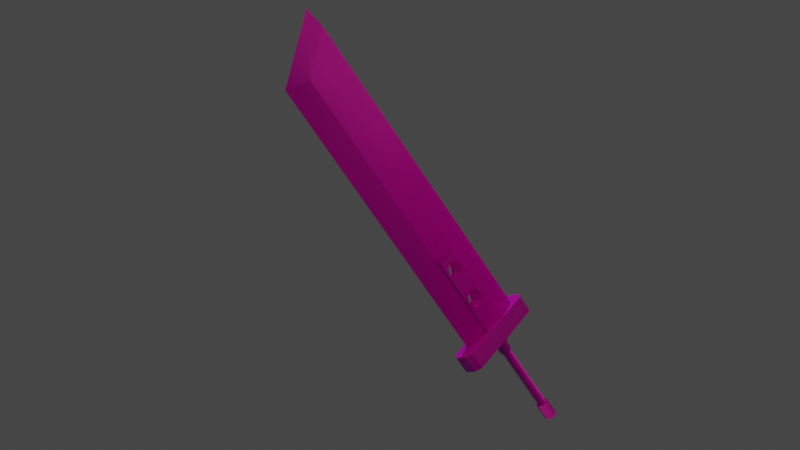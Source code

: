# Source: BusterSword.blend  (saved by Blender 3.2.14; exported with 4.5.12 LTS)
import bpy
from mathutils import Matrix  # noqa: F401  (used for matrix-valued properties, if any)

bpy.ops.wm.read_factory_settings(use_empty=True)
scene = bpy.context.scene
scene.name = 'Scene'

# ---- collections
col_sceneobjects = bpy.data.collections.new('SceneObjects'); scene.collection.children.link(col_sceneobjects)
col_bustersword = bpy.data.collections.new('BusterSword'); scene.collection.children.link(col_bustersword)
col_references = bpy.data.collections.new('References'); scene.collection.children.link(col_references)
col_references.hide_render = True

# ---- images (referenced by path relative to the original .blend; pixels are not part of the script)
import os
ASSET_DIR = os.environ.get("B2B_ASSET_DIR", "")  # directory of the original .blend (textures are referenced by path, not embedded)
HERE = os.path.dirname(os.path.abspath(__file__))  # packed textures are extracted next to this script under _unpacked/

def load_image(name, relpath, width, height, colorspace="sRGB"):
    """Load a texture the original file referenced (path relative to the .blend, or extracted next to this script)."""
    p = next((c for c in (os.path.join(HERE, relpath), os.path.join(ASSET_DIR, relpath)) if relpath and os.path.exists(c)), "")
    if p:
        img = bpy.data.images.load(p, check_existing=True)
        img.name = name
    else:  # same state as the original file: an image datablock whose file is absent (Cycles renders it pink)
        img = bpy.data.images.new(name, width, height)
        img.source = "FILE"
        img.filepath = "//" + (relpath or name)
    img.colorspace_settings.name = colorspace
    return img
img_bustersword_darkmetal_basecolor_png_001 = load_image('BusterSword_Darkmetal_BaseColor.png.001', 'BusterSword_Darkmetal_BaseColor.png', 1024, 1024, 'sRGB')
img_bustersword_darkmetal_occlusionroughnessmetallic_png_003 = load_image('BusterSword_Darkmetal_OcclusionRoughnessMetallic.png.003', 'BusterSword_Darkmetal_OcclusionRoughnessMetallic.png', 1024, 1024, 'Non-Color')
img_bustersword_darkmetal_occlusionroughnessmetallic_png_004 = load_image('BusterSword_Darkmetal_OcclusionRoughnessMetallic.png.004', 'BusterSword_Darkmetal_OcclusionRoughnessMetallic.png', 1024, 1024, 'Non-Color')
img_bustersword_darkmetal_normal_png_001 = load_image('BusterSword_Darkmetal_Normal.png.001', 'BusterSword_Darkmetal_Normal.png', 1024, 1024, 'Non-Color')
img_bustersword_darkmetal_occlusionroughnessmetallic_png_005 = load_image('BusterSword_Darkmetal_OcclusionRoughnessMetallic.png.005', 'BusterSword_Darkmetal_OcclusionRoughnessMetallic.png', 1024, 1024, 'Non-Color')
img_bustersword_edge_basecolor_png = load_image('BusterSword_Edge_BaseColor.png', 'BusterSword_Edge_BaseColor.png', 1024, 1024, 'sRGB')
img_bustersword_edge_occlusionroughnessmetallic_png = load_image('BusterSword_Edge_OcclusionRoughnessMetallic.png', 'BusterSword_Edge_OcclusionRoughnessMetallic.png', 1024, 1024, 'Non-Color')
img_bustersword_edge_occlusionroughnessmetallic_png_001 = load_image('BusterSword_Edge_OcclusionRoughnessMetallic.png.001', 'BusterSword_Edge_OcclusionRoughnessMetallic.png', 1024, 1024, 'Non-Color')
img_bustersword_edge_normal_png = load_image('BusterSword_Edge_Normal.png', 'BusterSword_Edge_Normal.png', 1024, 1024, 'Non-Color')
img_bustersword_edge_occlusionroughnessmetallic_png_002 = load_image('BusterSword_Edge_OcclusionRoughnessMetallic.png.002', 'BusterSword_Edge_OcclusionRoughnessMetallic.png', 1024, 1024, 'Non-Color')
img_bustersword_darkmetal_001_basecolor_png_001 = load_image('BusterSword_Darkmetal.001_BaseColor.png.001', 'BusterSword_Darkmetal.001_BaseColor.png', 1024, 1024, 'sRGB')
img_bustersword_darkmetal_001_occlusionroughnessmetallic_png_004 = load_image('BusterSword_Darkmetal.001_OcclusionRoughnessMetallic.png.004', 'BusterSword_Darkmetal.001_OcclusionRoughnessMetallic.png', 1024, 1024, 'Non-Color')
img_bustersword_darkmetal_001_occlusionroughnessmetallic_png_005 = load_image('BusterSword_Darkmetal.001_OcclusionRoughnessMetallic.png.005', 'BusterSword_Darkmetal.001_OcclusionRoughnessMetallic.png', 1024, 1024, 'Non-Color')
img_bustersword_darkmetal_001_normal_png_001 = load_image('BusterSword_Darkmetal.001_Normal.png.001', 'BusterSword_Darkmetal.001_Normal.png', 1024, 1024, 'Non-Color')
img_bustersword_darkmetal_001_occlusionroughnessmetallic_png_006 = load_image('BusterSword_Darkmetal.001_OcclusionRoughnessMetallic.png.006', 'BusterSword_Darkmetal.001_OcclusionRoughnessMetallic.png', 1024, 1024, 'Non-Color')
img_bustersword_goldenmetal_basecolor_png = load_image('BusterSword_GoldenMetal_BaseColor.png', 'BusterSword_GoldenMetal_BaseColor.png', 1024, 1024, 'sRGB')
img_bustersword_goldenmetal_basecolor_png_001 = load_image('BusterSword_GoldenMetal_BaseColor.png.001', 'BusterSword_GoldenMetal_BaseColor.png', 1024, 1024, 'Non-Color')
img_bustersword_goldenmetal_occlusionroughnessmetallic_png = load_image('BusterSword_GoldenMetal_OcclusionRoughnessMetallic.png', 'BusterSword_GoldenMetal_OcclusionRoughnessMetallic.png', 1024, 1024, 'Non-Color')
img_bustersword_goldenmetal_normal_png = load_image('BusterSword_GoldenMetal_Normal.png', 'BusterSword_GoldenMetal_Normal.png', 1024, 1024, 'Non-Color')
img_bustersword_goldenmetal_occlusionroughnessmetallic_png_001 = load_image('BusterSword_GoldenMetal_OcclusionRoughnessMetallic.png.001', 'BusterSword_GoldenMetal_OcclusionRoughnessMetallic.png', 1024, 1024, 'Non-Color')
img_bustersword_handle_basecolor_png = load_image('BusterSword_Handle_BaseColor.png', 'BusterSword_Handle_BaseColor.png', 1024, 1024, 'sRGB')
img_bustersword_handle_occlusionroughnessmetallic_png = load_image('BusterSword_Handle_OcclusionRoughnessMetallic.png', 'BusterSword_Handle_OcclusionRoughnessMetallic.png', 1024, 1024, 'Non-Color')
img_bustersword_handle_occlusionroughnessmetallic_png_001 = load_image('BusterSword_Handle_OcclusionRoughnessMetallic.png.001', 'BusterSword_Handle_OcclusionRoughnessMetallic.png', 1024, 1024, 'Non-Color')
img_bustersword_handle_normal_png = load_image('BusterSword_Handle_Normal.png', 'BusterSword_Handle_Normal.png', 1024, 1024, 'Non-Color')
img_bustersword_handle_occlusionroughnessmetallic_png_002 = load_image('BusterSword_Handle_OcclusionRoughnessMetallic.png.002', 'BusterSword_Handle_OcclusionRoughnessMetallic.png', 1024, 1024, 'Non-Color')

# ---- materials (node trees are filled in below, after node groups)
mat_material = bpy.data.materials.new('Material')
mat_material.alpha_threshold = 0.0
mat_material.use_transparent_shadow = False
mat_material.line_color = (0.0, 0.0, 0.0, 1.0)
mat_darkmetal = bpy.data.materials.new('Darkmetal')
mat_darkmetal.use_transparent_shadow = False
mat_edge = bpy.data.materials.new('Edge')
mat_edge.use_transparent_shadow = False
mat_darkmetal_001 = bpy.data.materials.new('Darkmetal.001')
mat_darkmetal_001.use_transparent_shadow = False
mat_goldenmetal = bpy.data.materials.new('GoldenMetal')
mat_goldenmetal.use_transparent_shadow = False
mat_handle = bpy.data.materials.new('Handle')
mat_handle.use_transparent_shadow = False

# ---- material node trees
mat_material.use_nodes = True; mat_material.node_tree.nodes.clear()
_N = mat_material.node_tree.nodes; _L = mat_material.node_tree.links
n0 = _N.new('ShaderNodeOutputMaterial'); n0.name = 'Material Output'; n0.location = (300, 300)
n1 = _N.new('ShaderNodeBsdfPrincipled'); n1.name = 'Principled BSDF'; n1.location = (10, 300)
n1.distribution = 'GGX'
n1.subsurface_method = 'RANDOM_WALK_SKIN'
n1.inputs[2].default_value = 0.4
n1.inputs[3].default_value = 1.45
n1.inputs[27].default_value = (0.0, 0.0, 0.0, 1.0)
n1.inputs[28].default_value = 1.0
_L.new(n1.outputs[0], n0.inputs[0])
n0.is_active_output = True
mat_darkmetal.use_nodes = True; mat_darkmetal.node_tree.nodes.clear()
_N = mat_darkmetal.node_tree.nodes; _L = mat_darkmetal.node_tree.links
n0 = _N.new('ShaderNodeOutputMaterial'); n0.name = 'Material Output'; n0.location = (300, 300)
n1 = _N.new('ShaderNodeBsdfPrincipled'); n1.name = 'Principled BSDF'; n1.location = (10, 300)
n1.distribution = 'GGX'
n1.subsurface_method = 'RANDOM_WALK_SKIN'
n1.inputs[3].default_value = 1.45
n1.inputs[27].default_value = (0.0, 0.0, 0.0, 1.0)
n1.inputs[28].default_value = 1.0
n2 = _N.new('ShaderNodeTexImage'); n2.name = 'Image Texture'; n2.location = (86, -310)
n2.label = 'Base Color'
n2.image = img_bustersword_darkmetal_basecolor_png_001
n3 = _N.new('ShaderNodeTexImage'); n3.name = 'Image Texture.001'; n3.location = (86, -590)
n3.label = 'Metallic'
n3.image = img_bustersword_darkmetal_occlusionroughnessmetallic_png_003
n4 = _N.new('ShaderNodeTexImage'); n4.name = 'Image Texture.002'; n4.location = (86, -870)
n4.label = 'Roughness'
n4.image = img_bustersword_darkmetal_occlusionroughnessmetallic_png_004
n5 = _N.new('ShaderNodeTexImage'); n5.name = 'Image Texture.003'; n5.location = (86, -1150)
n5.label = 'Normal'
n5.image = img_bustersword_darkmetal_normal_png_001
n6 = _N.new('ShaderNodeNormalMap'); n6.name = 'Normal Map'; n6.location = (-240, -620)
n7 = _N.new('ShaderNodeTexImage'); n7.name = 'Image Texture.004'; n7.location = (86, -30)
n7.label = 'Ambient Occlusion'
n7.image = img_bustersword_darkmetal_occlusionroughnessmetallic_png_005
n8 = _N.new('ShaderNodeMapping'); n8.name = 'Mapping'; n8.location = (230, -30)
n9 = _N.new('NodeReroute'); n9.name = 'Reroute'; n9.location = (36, -700)
n9.width = 16
n9.socket_idname = 'NodeSocketVector'
n10 = _N.new('ShaderNodeTexCoord'); n10.name = 'Texture Coordinate'; n10.location = (30, -30)
n11 = _N.new('NodeFrame'); n11.name = 'Frame'; n11.location = (-1270, 330)
n11.label = 'Mapping'
n11.width = 400
n12 = _N.new('NodeFrame'); n12.name = 'Frame.001'; n12.location = (-626, 530)
n12.label = 'Textures'
n12.width = 356
n2.parent = n12
n3.parent = n12
n4.parent = n12
n5.parent = n12
n7.parent = n12
n8.parent = n11
n9.parent = n12
n10.parent = n11
_L.new(n1.outputs[0], n0.inputs[0])
_L.new(n2.outputs[0], n1.inputs[0])
_L.new(n3.outputs[0], n1.inputs[1])
_L.new(n4.outputs[0], n1.inputs[2])
_L.new(n5.outputs[0], n6.inputs[1])
_L.new(n6.outputs[0], n1.inputs[5])
_L.new(n9.outputs[0], n7.inputs[0])
_L.new(n9.outputs[0], n2.inputs[0])
_L.new(n9.outputs[0], n3.inputs[0])
_L.new(n9.outputs[0], n4.inputs[0])
_L.new(n9.outputs[0], n5.inputs[0])
_L.new(n8.outputs[0], n9.inputs[0])
_L.new(n10.outputs[2], n8.inputs[0])
n0.is_active_output = True
mat_edge.use_nodes = True; mat_edge.node_tree.nodes.clear()
_N = mat_edge.node_tree.nodes; _L = mat_edge.node_tree.links
n0 = _N.new('ShaderNodeOutputMaterial'); n0.name = 'Material Output'; n0.location = (300, 300)
n1 = _N.new('ShaderNodeBsdfPrincipled'); n1.name = 'Principled BSDF'; n1.location = (10, 300)
n1.distribution = 'GGX'
n1.subsurface_method = 'RANDOM_WALK_SKIN'
n1.inputs[3].default_value = 1.45
n1.inputs[27].default_value = (0.0, 0.0, 0.0, 1.0)
n1.inputs[28].default_value = 1.0
n2 = _N.new('ShaderNodeTexImage'); n2.name = 'Image Texture'; n2.location = (86, -310)
n2.label = 'Base Color'
n2.image = img_bustersword_edge_basecolor_png
n3 = _N.new('ShaderNodeTexImage'); n3.name = 'Image Texture.001'; n3.location = (86, -590)
n3.label = 'Metallic'
n3.image = img_bustersword_edge_occlusionroughnessmetallic_png
n4 = _N.new('ShaderNodeTexImage'); n4.name = 'Image Texture.002'; n4.location = (86, -870)
n4.label = 'Roughness'
n4.image = img_bustersword_edge_occlusionroughnessmetallic_png_001
n5 = _N.new('ShaderNodeTexImage'); n5.name = 'Image Texture.003'; n5.location = (86, -1150)
n5.label = 'Normal'
n5.image = img_bustersword_edge_normal_png
n6 = _N.new('ShaderNodeNormalMap'); n6.name = 'Normal Map'; n6.location = (-240, -620)
n7 = _N.new('ShaderNodeTexImage'); n7.name = 'Image Texture.004'; n7.location = (86, -30)
n7.label = 'Ambient Occlusion'
n7.image = img_bustersword_edge_occlusionroughnessmetallic_png_002
n8 = _N.new('ShaderNodeMapping'); n8.name = 'Mapping'; n8.location = (230, -30)
n9 = _N.new('NodeReroute'); n9.name = 'Reroute'; n9.location = (36, -700)
n9.width = 16
n9.socket_idname = 'NodeSocketVector'
n10 = _N.new('ShaderNodeTexCoord'); n10.name = 'Texture Coordinate'; n10.location = (30, -30)
n11 = _N.new('NodeFrame'); n11.name = 'Frame'; n11.location = (-1270, 330)
n11.label = 'Mapping'
n11.width = 400
n12 = _N.new('NodeFrame'); n12.name = 'Frame.001'; n12.location = (-626, 530)
n12.label = 'Textures'
n12.width = 356
n2.parent = n12
n3.parent = n12
n4.parent = n12
n5.parent = n12
n7.parent = n12
n8.parent = n11
n9.parent = n12
n10.parent = n11
_L.new(n1.outputs[0], n0.inputs[0])
_L.new(n2.outputs[0], n1.inputs[0])
_L.new(n3.outputs[0], n1.inputs[1])
_L.new(n4.outputs[0], n1.inputs[2])
_L.new(n5.outputs[0], n6.inputs[1])
_L.new(n6.outputs[0], n1.inputs[5])
_L.new(n9.outputs[0], n7.inputs[0])
_L.new(n9.outputs[0], n2.inputs[0])
_L.new(n9.outputs[0], n3.inputs[0])
_L.new(n9.outputs[0], n4.inputs[0])
_L.new(n9.outputs[0], n5.inputs[0])
_L.new(n8.outputs[0], n9.inputs[0])
_L.new(n10.outputs[2], n8.inputs[0])
n0.is_active_output = True
mat_darkmetal_001.use_nodes = True; mat_darkmetal_001.node_tree.nodes.clear()
_N = mat_darkmetal_001.node_tree.nodes; _L = mat_darkmetal_001.node_tree.links
n0 = _N.new('ShaderNodeOutputMaterial'); n0.name = 'Material Output'; n0.location = (300, 300)
n1 = _N.new('ShaderNodeBsdfPrincipled'); n1.name = 'Principled BSDF'; n1.location = (10, 300)
n1.distribution = 'GGX'
n1.subsurface_method = 'RANDOM_WALK_SKIN'
n1.inputs[3].default_value = 1.45
n1.inputs[27].default_value = (0.0, 0.0, 0.0, 1.0)
n1.inputs[28].default_value = 1.0
n2 = _N.new('ShaderNodeTexImage'); n2.name = 'Image Texture'; n2.location = (86, -310)
n2.label = 'Base Color'
n2.image = img_bustersword_darkmetal_001_basecolor_png_001
n3 = _N.new('ShaderNodeTexImage'); n3.name = 'Image Texture.001'; n3.location = (86, -590)
n3.label = 'Metallic'
n3.image = img_bustersword_darkmetal_001_occlusionroughnessmetallic_png_004
n4 = _N.new('ShaderNodeTexImage'); n4.name = 'Image Texture.002'; n4.location = (86, -870)
n4.label = 'Roughness'
n4.image = img_bustersword_darkmetal_001_occlusionroughnessmetallic_png_005
n5 = _N.new('ShaderNodeTexImage'); n5.name = 'Image Texture.003'; n5.location = (86, -1150)
n5.label = 'Normal'
n5.image = img_bustersword_darkmetal_001_normal_png_001
n6 = _N.new('ShaderNodeNormalMap'); n6.name = 'Normal Map'; n6.location = (-240, -620)
n7 = _N.new('ShaderNodeTexImage'); n7.name = 'Image Texture.004'; n7.location = (86, -30)
n7.label = 'Ambient Occlusion'
n7.image = img_bustersword_darkmetal_001_occlusionroughnessmetallic_png_006
n8 = _N.new('ShaderNodeMapping'); n8.name = 'Mapping'; n8.location = (230, -30)
n9 = _N.new('NodeReroute'); n9.name = 'Reroute'; n9.location = (36, -700)
n9.width = 16
n9.socket_idname = 'NodeSocketVector'
n10 = _N.new('ShaderNodeTexCoord'); n10.name = 'Texture Coordinate'; n10.location = (30, -30)
n11 = _N.new('NodeFrame'); n11.name = 'Frame'; n11.location = (-1270, 330)
n11.label = 'Mapping'
n11.width = 400
n12 = _N.new('NodeFrame'); n12.name = 'Frame.001'; n12.location = (-626, 530)
n12.label = 'Textures'
n12.width = 356
n2.parent = n12
n3.parent = n12
n4.parent = n12
n5.parent = n12
n7.parent = n12
n8.parent = n11
n9.parent = n12
n10.parent = n11
_L.new(n1.outputs[0], n0.inputs[0])
_L.new(n2.outputs[0], n1.inputs[0])
_L.new(n3.outputs[0], n1.inputs[1])
_L.new(n4.outputs[0], n1.inputs[2])
_L.new(n5.outputs[0], n6.inputs[1])
_L.new(n6.outputs[0], n1.inputs[5])
_L.new(n9.outputs[0], n7.inputs[0])
_L.new(n9.outputs[0], n2.inputs[0])
_L.new(n9.outputs[0], n3.inputs[0])
_L.new(n9.outputs[0], n4.inputs[0])
_L.new(n9.outputs[0], n5.inputs[0])
_L.new(n8.outputs[0], n9.inputs[0])
_L.new(n10.outputs[2], n8.inputs[0])
n0.is_active_output = True
mat_goldenmetal.use_nodes = True; mat_goldenmetal.node_tree.nodes.clear()
_N = mat_goldenmetal.node_tree.nodes; _L = mat_goldenmetal.node_tree.links
n0 = _N.new('ShaderNodeOutputMaterial'); n0.name = 'Material Output'; n0.location = (300, 300)
n1 = _N.new('ShaderNodeBsdfPrincipled'); n1.name = 'Principled BSDF'; n1.location = (10, 300)
n1.distribution = 'GGX'
n1.subsurface_method = 'RANDOM_WALK_SKIN'
n1.inputs[3].default_value = 1.45
n1.inputs[27].default_value = (0.0, 0.0, 0.0, 1.0)
n1.inputs[28].default_value = 1.0
n2 = _N.new('ShaderNodeTexImage'); n2.name = 'Image Texture'; n2.location = (86, -310)
n2.label = 'Base Color'
n2.image = img_bustersword_goldenmetal_basecolor_png
n3 = _N.new('ShaderNodeTexImage'); n3.name = 'Image Texture.001'; n3.location = (86, -590)
n3.label = 'Metallic'
n3.image = img_bustersword_goldenmetal_basecolor_png_001
n4 = _N.new('ShaderNodeTexImage'); n4.name = 'Image Texture.002'; n4.location = (86, -870)
n4.label = 'Roughness'
n4.image = img_bustersword_goldenmetal_occlusionroughnessmetallic_png
n5 = _N.new('ShaderNodeTexImage'); n5.name = 'Image Texture.003'; n5.location = (86, -1150)
n5.label = 'Normal'
n5.image = img_bustersword_goldenmetal_normal_png
n6 = _N.new('ShaderNodeNormalMap'); n6.name = 'Normal Map'; n6.location = (-240, -620)
n7 = _N.new('ShaderNodeTexImage'); n7.name = 'Image Texture.004'; n7.location = (86, -30)
n7.label = 'Ambient Occlusion'
n7.image = img_bustersword_goldenmetal_occlusionroughnessmetallic_png_001
n8 = _N.new('ShaderNodeMapping'); n8.name = 'Mapping'; n8.location = (230, -30)
n9 = _N.new('NodeReroute'); n9.name = 'Reroute'; n9.location = (36, -700)
n9.width = 16
n9.socket_idname = 'NodeSocketVector'
n10 = _N.new('ShaderNodeTexCoord'); n10.name = 'Texture Coordinate'; n10.location = (30, -30)
n11 = _N.new('NodeFrame'); n11.name = 'Frame'; n11.location = (-1270, 330)
n11.label = 'Mapping'
n11.width = 400
n12 = _N.new('NodeFrame'); n12.name = 'Frame.001'; n12.location = (-626, 530)
n12.label = 'Textures'
n12.width = 356
n2.parent = n12
n3.parent = n12
n4.parent = n12
n5.parent = n12
n7.parent = n12
n8.parent = n11
n9.parent = n12
n10.parent = n11
_L.new(n1.outputs[0], n0.inputs[0])
_L.new(n2.outputs[0], n1.inputs[0])
_L.new(n3.outputs[0], n1.inputs[1])
_L.new(n4.outputs[0], n1.inputs[2])
_L.new(n5.outputs[0], n6.inputs[1])
_L.new(n6.outputs[0], n1.inputs[5])
_L.new(n9.outputs[0], n7.inputs[0])
_L.new(n9.outputs[0], n2.inputs[0])
_L.new(n9.outputs[0], n3.inputs[0])
_L.new(n9.outputs[0], n4.inputs[0])
_L.new(n9.outputs[0], n5.inputs[0])
_L.new(n8.outputs[0], n9.inputs[0])
_L.new(n10.outputs[2], n8.inputs[0])
n0.is_active_output = True
mat_handle.use_nodes = True; mat_handle.node_tree.nodes.clear()
_N = mat_handle.node_tree.nodes; _L = mat_handle.node_tree.links
n0 = _N.new('ShaderNodeOutputMaterial'); n0.name = 'Material Output'; n0.location = (300, 300)
n1 = _N.new('ShaderNodeBsdfPrincipled'); n1.name = 'Principled BSDF'; n1.location = (10, 300)
n1.distribution = 'GGX'
n1.subsurface_method = 'RANDOM_WALK_SKIN'
n1.inputs[3].default_value = 1.45
n1.inputs[24].default_value = 0.03119
n1.inputs[27].default_value = (0.0, 0.0, 0.0, 1.0)
n1.inputs[28].default_value = 1.0
n2 = _N.new('ShaderNodeTexImage'); n2.name = 'Image Texture'; n2.location = (86, -310)
n2.label = 'Base Color'
n2.image = img_bustersword_handle_basecolor_png
n3 = _N.new('ShaderNodeTexImage'); n3.name = 'Image Texture.001'; n3.location = (86, -590)
n3.label = 'Metallic'
n3.image = img_bustersword_handle_occlusionroughnessmetallic_png
n4 = _N.new('ShaderNodeTexImage'); n4.name = 'Image Texture.002'; n4.location = (86, -870)
n4.label = 'Roughness'
n4.image = img_bustersword_handle_occlusionroughnessmetallic_png_001
n5 = _N.new('ShaderNodeTexImage'); n5.name = 'Image Texture.003'; n5.location = (86, -1150)
n5.label = 'Normal'
n5.image = img_bustersword_handle_normal_png
n6 = _N.new('ShaderNodeNormalMap'); n6.name = 'Normal Map'; n6.location = (-240, -620)
n7 = _N.new('ShaderNodeTexImage'); n7.name = 'Image Texture.004'; n7.location = (86, -30)
n7.label = 'Ambient Occlusion'
n7.image = img_bustersword_handle_occlusionroughnessmetallic_png_002
n8 = _N.new('ShaderNodeMapping'); n8.name = 'Mapping'; n8.location = (230, -30)
n9 = _N.new('NodeReroute'); n9.name = 'Reroute'; n9.location = (36, -700)
n9.width = 16
n9.socket_idname = 'NodeSocketVector'
n10 = _N.new('ShaderNodeTexCoord'); n10.name = 'Texture Coordinate'; n10.location = (30, -30)
n11 = _N.new('NodeFrame'); n11.name = 'Frame'; n11.location = (-1270, 330)
n11.label = 'Mapping'
n11.width = 400
n12 = _N.new('NodeFrame'); n12.name = 'Frame.001'; n12.location = (-626, 530)
n12.label = 'Textures'
n12.width = 356
n2.parent = n12
n3.parent = n12
n4.parent = n12
n5.parent = n12
n7.parent = n12
n8.parent = n11
n9.parent = n12
n10.parent = n11
_L.new(n1.outputs[0], n0.inputs[0])
_L.new(n2.outputs[0], n1.inputs[0])
_L.new(n3.outputs[0], n1.inputs[1])
_L.new(n4.outputs[0], n1.inputs[2])
_L.new(n5.outputs[0], n6.inputs[1])
_L.new(n6.outputs[0], n1.inputs[5])
_L.new(n9.outputs[0], n7.inputs[0])
_L.new(n9.outputs[0], n2.inputs[0])
_L.new(n9.outputs[0], n3.inputs[0])
_L.new(n9.outputs[0], n4.inputs[0])
_L.new(n9.outputs[0], n5.inputs[0])
_L.new(n8.outputs[0], n9.inputs[0])
_L.new(n10.outputs[2], n8.inputs[0])
n0.is_active_output = True

# ---- world
world_world = bpy.data.worlds.new('World'); scene.world = world_world
world_world.use_nodes = True; world_world.node_tree.nodes.clear()
_N = world_world.node_tree.nodes; _L = world_world.node_tree.links
n0 = _N.new('ShaderNodeOutputWorld'); n0.name = 'World Output'; n0.location = (300, 300)
n1 = _N.new('ShaderNodeBackground'); n1.name = 'Background'; n1.location = (10, 300)
n1.inputs[0].default_value = (0.05088, 0.05088, 0.05088, 1.0)
_L.new(n1.outputs[0], n0.inputs[0])
n0.is_active_output = True
world_world.color = (0.05088, 0.05088, 0.05088)
world_world.use_sun_shadow = False
world_world.sun_shadow_jitter_overblur = 0.0

# ---- cameras
cam_camera = bpy.data.cameras.new('Camera')
cam_camera.clip_end = 100.0
cam_camera.lens = 44.0
cam_camera.ortho_scale = 7.314

# ---- lights
light_light = bpy.data.lights.new('Light', 'POINT')
light_light.transmission_factor = 0.0
light_light.energy = 1000.0
light_light.shadow_soft_size = 0.1
light_light.shadow_maximum_resolution = 0.006
light_light.use_absolute_resolution = True
light_point = bpy.data.lights.new('Point', 'POINT')
light_point.color = (1.0, 0.6298, 0.4096)
light_point.transmission_factor = 0.0
light_point.energy = 813.2
light_point.shadow_soft_size = 6.907
light_point.shadow_maximum_resolution = 0.006
light_point.use_absolute_resolution = True

# ---- meshes
me_cube = bpy.data.meshes.new('Cube')
me_cube.from_pydata([(0.6082, 0.09569, 4.224), (0.6082, 0.09569, -1.55), (0.6082, -0.09569, 4.224), (0.6082, -0.09569, -1.55), (-0.1937, 0.09569, 3.677), (-0.1937, 0.09569, -1.55), (-0.1937, -0.09569, 3.677), (-0.1937, -0.09569, -1.55), (-0.6146, 0.0, -1.55), (0.6082, 0.0, 4.594), (-0.6182, 0.0, 3.78), (0.6082, 0.0, -1.55), (0.1609, -0.09569, -0.1088), (0.1609, 0.09569, -0.1088), (-0.1937, -0.09569, -0.1075), (-0.1937, 0.09569, -0.1075), (0.1609, -0.09569, -1.1), (0.1609, 0.09569, -1.1), (-0.1937, -0.09569, -1.101), (-0.1937, 0.09569, -1.101), (0.6082, 0.0, 4.374)], [], [(9, 10, 6, 2), (3, 16, 18, 7), (8, 10, 4, 15), (20, 9, 2), (0, 9, 20), (8, 14, 6, 10), (0, 4, 10, 9), (19, 17, 1, 5), (17, 13, 1), (16, 3, 12), (12, 3, 2), (18, 14, 8), (7, 18, 8), (14, 12, 2, 6), (1, 13, 0), (13, 15, 4, 0), (8, 15, 19), (5, 8, 19), (11, 20, 2, 3), (1, 0, 20, 11)])
me_cube.polygons.foreach_set('material_index', [2, 1, 2, 2, 2, 2, 2, 1, 1, 1, 1, 2, 2, 1, 1, 1, 2, 2, 1, 1])
_uv = me_cube.uv_layers.new(name='UVMap')
_uv.uv.foreach_set('vector', [0.003545, 0.2444, 0.107, 0.03188, 0.1315, 0.1015, 0.06735, 0.2285, 0.9965, 0.2274, 0.8963, 0.1358, 0.8749, 0.08792, 0.9955, 0.07545, 0.9929, 0.485, 0.1069, 0.4563, 0.1313, 0.3867, 0.7905, 0.4069, 0.06344, 0.2444, 0.003545, 0.2444, 0.06735, 0.2285, 0.06727, 0.2602, 0.003545, 0.2444, 0.06344, 0.2444, 0.9932, 0.003545, 0.7908, 0.08163, 0.1315, 0.1015, 0.107, 0.03188, 0.06727, 0.2602, 0.1313, 0.3867, 0.1069, 0.4563, 0.003545, 0.2444, 0.8951, 0.3929, 0.8765, 0.344, 0.9965, 0.2614, 0.9952, 0.4131, 0.8765, 0.344, 0.74, 0.3501, 0.9965, 0.2614, 0.8765, 0.1446, 0.9965, 0.2274, 0.7397, 0.1384, 0.7397, 0.1384, 0.9965, 0.2274, 0.06735, 0.2285, 0.8931, 0.07854, 0.7908, 0.08163, 0.9932, 0.003545, 0.9955, 0.07545, 0.8931, 0.07854, 0.9932, 0.003545, 0.7385, 0.1018, 0.7397, 0.1384, 0.06735, 0.2285, 0.1315, 0.1015, 0.9965, 0.2614, 0.74, 0.3501, 0.06727, 0.2602, 0.74, 0.3501, 0.7386, 0.3866, 0.1313, 0.3867, 0.06727, 0.2602, 0.9929, 0.485, 0.7905, 0.4069, 0.8929, 0.41, 0.9952, 0.4131, 0.9929, 0.485, 0.8929, 0.41, 0.9965, 0.2444, 0.06344, 0.2444, 0.06735, 0.2285, 0.9965, 0.2274, 0.9965, 0.2614, 0.06727, 0.2602, 0.06344, 0.2444, 0.9965, 0.2444])
me_cube.materials.append(mat_material)
me_cube.materials.append(mat_darkmetal)
me_cube.materials.append(mat_edge)
me_cube.use_mirror_vertex_groups = False
me_cube.update()
me_cube_001 = bpy.data.meshes.new('Cube.001')
me_cube_001.from_pydata([(-0.74, -0.222, -1.839), (-0.84, -0.122, -1.839), (-0.84, -0.122, -1.521), (-0.74, -0.222, -1.521), (-0.84, 0.122, -1.839), (-0.74, 0.222, -1.839), (-0.74, 0.222, -1.521), (-0.84, 0.122, -1.521), (0.84, -0.122, -1.839), (0.74, -0.222, -1.839), (0.74, -0.222, -1.521), (0.84, -0.122, -1.521), (0.74, 0.222, -1.839), (0.84, 0.122, -1.839), (0.84, 0.122, -1.521), (0.74, 0.222, -1.521), (-0.1936, 0.222, -1.839), (0.1936, 0.222, -1.839), (0.1936, -0.222, -1.839), (-0.1936, -0.222, -1.839), (0.1936, -0.222, -1.521), (-0.1936, -0.222, -1.521), (0.1936, 0.222, -1.521), (-0.1936, 0.222, -1.521), (0.1936, -0.144, -1.521), (-0.1936, -0.144, -1.521), (0.1936, 0.144, -1.521), (-0.1936, 0.144, -1.521), (0.1936, -0.144, -0.04799), (-0.1936, -0.144, -0.04799), (0.1936, 0.144, -0.04799), (-0.1936, 0.144, -0.04799), (0.1936, 0.09599, -1.521), (0.1936, -0.09599, -1.521), (0.1936, -0.09599, -0.04799), (0.1936, 0.09599, -0.04799), (-0.1936, -0.09599, -0.04799), (-0.1936, 0.09599, -0.04799), (-0.1936, -0.09599, -1.521), (-0.1936, 0.09599, -1.521), (0.0001986, 0.144, -0.155), (0.0001986, -0.144, -0.155), (0.1063, 0.144, -0.1989), (0.1063, -0.144, -0.1989), (-0.1059, 0.144, -0.1989), (-0.1059, -0.144, -0.1989), (0.1502, 0.144, -0.305), (0.1502, -0.144, -0.305), (-0.1498, 0.144, -0.305), (-0.1498, -0.144, -0.305), (0.0001986, 0.144, -0.455), (0.0001986, -0.144, -0.455), (-0.1059, 0.144, -0.4111), (-0.1059, -0.144, -0.4111), (0.1063, 0.144, -0.4111), (0.1063, -0.144, -0.4111), (-0.1059, 0.144, -0.8139), (-0.1059, -0.144, -0.8139), (0.0001986, 0.144, -0.77), (0.0001986, -0.144, -0.77), (0.1063, 0.144, -0.8139), (0.1063, -0.144, -0.8139), (0.1502, 0.144, -0.92), (0.1502, -0.144, -0.92), (-0.1498, 0.144, -0.92), (-0.1498, -0.144, -0.92), (0.1063, 0.144, -1.026), (0.1063, -0.144, -1.026), (-0.1059, 0.144, -1.026), (-0.1059, -0.144, -1.026), (0.0001986, 0.144, -1.07), (0.0001986, -0.144, -1.07)], [], [(19, 21, 3, 0), (13, 14, 11, 8), (3, 6, 7, 2), (1, 2, 7, 4), (17, 22, 15, 12), (0, 3, 2, 1), (6, 5, 4, 7), (14, 13, 12, 15), (10, 9, 8, 11), (12, 13, 8, 9), (4, 5, 0, 1), (14, 15, 10, 11), (17, 12, 9, 18), (5, 16, 19, 0), (16, 17, 18, 19), (10, 15, 22, 26, 32, 33, 24, 20), (34, 36, 29, 28), (5, 6, 23, 16), (16, 23, 22, 17), (9, 10, 20, 18), (18, 20, 21, 19), (33, 34, 28, 24), (36, 38, 25, 29), (26, 62, 60, 58, 56, 64, 27, 31, 48, 52, 50, 54, 46, 30), (25, 65, 57, 59, 61, 63, 24, 28, 47, 55, 51, 53, 49, 29), (22, 23, 27, 26), (21, 20, 24, 25), (31, 27, 39, 37), (26, 30, 35, 32), (30, 31, 37, 35), (3, 21, 25, 38, 39, 27, 23, 6), (30, 46, 42, 40, 44, 48, 31), (27, 64, 68, 70, 66, 62, 26), (29, 49, 45, 41, 43, 47, 28), (24, 63, 67, 71, 69, 65, 25), (41, 45, 44, 40), (48, 44, 45, 49), (49, 53, 52, 48), (50, 52, 53, 51), (51, 55, 54, 50), (46, 54, 55, 47), (42, 46, 47, 43), (40, 42, 43, 41), (66, 70, 71, 67), (69, 71, 70, 68), (64, 65, 69, 68), (57, 65, 64, 56), (56, 58, 59, 57), (61, 59, 58, 60), (60, 62, 63, 61), (62, 66, 67, 63)])
me_cube_001.polygons.foreach_set('material_index', [1, 1, 1, 1, 1, 1, 1, 1, 1, 1, 1, 1, 1, 1, 1, 1, 0, 1, 1, 1, 1, 0, 0, 0, 0, 1, 1, 0, 0, 0, 1, 0, 0, 0, 0, 0, 0, 0, 0, 0, 0, 0, 0, 0, 0, 0, 0, 0, 0, 0, 0])
_uv = me_cube_001.uv_layers.new(name='UVMap')
_uv.uv.foreach_set('vector', [0.745, 0.1139, 0.745, 0.1902, 0.6142, 0.1902, 0.6142, 0.1139, 0.09986, 0.1139, 0.09986, 0.1902, 0.04145, 0.1902, 0.04145, 0.1139, 0.6142, 0.1902, 0.6142, 0.2965, 0.5902, 0.2725, 0.5902, 0.2141, 0.5803, 0.1139, 0.5803, 0.1902, 0.5219, 0.1902, 0.5219, 0.1139, 0.2645, 0.1139, 0.2645, 0.1902, 0.1337, 0.1902, 0.1337, 0.1139, 0.6142, 0.1139, 0.6142, 0.1902, 0.5803, 0.1902, 0.5803, 0.1139, 0.488, 0.1902, 0.488, 0.1139, 0.5219, 0.1139, 0.5219, 0.1902, 0.09986, 0.1902, 0.09986, 0.1139, 0.1337, 0.1139, 0.1337, 0.1902, 0.007589, 0.1902, 0.007589, 0.1139, 0.04145, 0.1139, 0.04145, 0.1902, 0.9685, 0.007589, 0.9924, 0.03153, 0.9924, 0.08994, 0.9685, 0.1139, 0.5902, 0.03153, 0.6142, 0.007589, 0.6142, 0.1139, 0.5902, 0.08994, 0.9924, 0.2725, 0.9685, 0.2965, 0.9685, 0.1902, 0.9924, 0.2141, 0.8377, 0.007589, 0.9685, 0.007589, 0.9685, 0.1139, 0.8377, 0.1139, 0.6142, 0.007589, 0.745, 0.007589, 0.745, 0.1139, 0.6142, 0.1139, 0.745, 0.007589, 0.8377, 0.007589, 0.8377, 0.1139, 0.745, 0.1139, 0.9685, 0.1902, 0.9685, 0.2965, 0.8377, 0.2965, 0.8377, 0.2778, 0.8377, 0.2663, 0.8377, 0.2204, 0.8377, 0.2089, 0.8377, 0.1902, 0.007589, 0.5467, 0.007589, 0.454, 0.01908, 0.454, 0.01908, 0.5467, 0.488, 0.1139, 0.488, 0.1902, 0.3572, 0.1902, 0.3572, 0.1139, 0.3572, 0.1139, 0.3572, 0.1902, 0.2645, 0.1902, 0.2645, 0.1139, 0.9685, 0.1139, 0.9685, 0.1902, 0.8377, 0.1902, 0.8377, 0.1139, 0.8377, 0.1139, 0.8377, 0.1902, 0.745, 0.1902, 0.745, 0.1139, 0.3716, 0.5582, 0.01908, 0.5582, 0.01908, 0.5467, 0.3716, 0.5467, 0.01908, 0.4425, 0.3716, 0.4425, 0.3716, 0.454, 0.01908, 0.454, 0.3716, 0.3231, 0.2278, 0.3335, 0.2024, 0.3441, 0.1919, 0.3694, 0.2024, 0.3948, 0.2278, 0.4054, 0.3716, 0.4158, 0.01908, 0.4158, 0.08061, 0.4054, 0.106, 0.3948, 0.1165, 0.3694, 0.106, 0.3441, 0.08061, 0.3335, 0.01908, 0.3231, 0.3716, 0.454, 0.2278, 0.4645, 0.2024, 0.475, 0.1919, 0.5004, 0.2024, 0.5258, 0.2278, 0.5363, 0.3716, 0.5467, 0.01908, 0.5467, 0.08061, 0.5363, 0.106, 0.5258, 0.1165, 0.5004, 0.106, 0.475, 0.08061, 0.4645, 0.01908, 0.454, 0.8377, 0.2965, 0.745, 0.2965, 0.745, 0.2778, 0.8377, 0.2778, 0.745, 0.1902, 0.8377, 0.1902, 0.8377, 0.2089, 0.745, 0.2089, 0.01908, 0.4158, 0.3716, 0.4158, 0.3716, 0.4273, 0.01908, 0.4273, 0.3716, 0.3231, 0.01908, 0.3231, 0.01908, 0.3117, 0.3716, 0.3117, 0.01908, 0.3231, 0.01908, 0.4158, 0.007589, 0.4158, 0.007589, 0.3231, 0.6142, 0.1902, 0.745, 0.1902, 0.745, 0.2089, 0.745, 0.2204, 0.745, 0.2663, 0.745, 0.2778, 0.745, 0.2965, 0.6142, 0.2965, 0.01908, 0.3231, 0.08061, 0.3335, 0.05522, 0.3441, 0.0447, 0.3694, 0.05522, 0.3948, 0.08061, 0.4054, 0.01908, 0.4158, 0.3716, 0.4158, 0.2278, 0.4054, 0.2532, 0.3948, 0.2638, 0.3694, 0.2532, 0.3441, 0.2278, 0.3335, 0.3716, 0.3231, 0.01908, 0.454, 0.08061, 0.4645, 0.05521, 0.475, 0.0447, 0.5004, 0.05521, 0.5258, 0.08061, 0.5363, 0.01908, 0.5467, 0.3716, 0.5467, 0.2278, 0.5363, 0.2532, 0.5258, 0.2637, 0.5004, 0.2532, 0.475, 0.2278, 0.4645, 0.3716, 0.454, 0.6975, 0.5041, 0.6975, 0.5316, 0.6286, 0.5316, 0.6286, 0.5041, 0.6286, 0.5591, 0.6286, 0.5316, 0.6975, 0.5316, 0.6975, 0.5591, 0.6975, 0.5591, 0.6975, 0.5866, 0.6286, 0.5866, 0.6286, 0.5591, 0.6286, 0.6141, 0.6286, 0.5866, 0.6975, 0.5866, 0.6975, 0.6141, 0.6975, 0.6141, 0.6975, 0.6415, 0.6286, 0.6415, 0.6286, 0.6141, 0.6286, 0.669, 0.6286, 0.6415, 0.6975, 0.6415, 0.6975, 0.669, 0.6286, 0.6965, 0.6286, 0.669, 0.6975, 0.669, 0.6975, 0.6965, 0.6286, 0.724, 0.6286, 0.6965, 0.6975, 0.6965, 0.6975, 0.724, 0.7127, 0.6415, 0.7127, 0.6141, 0.7816, 0.6141, 0.7816, 0.6415, 0.7816, 0.5866, 0.7816, 0.6141, 0.7127, 0.6141, 0.7127, 0.5866, 0.7127, 0.5591, 0.7816, 0.5591, 0.7816, 0.5866, 0.7127, 0.5866, 0.7816, 0.5316, 0.7816, 0.5591, 0.7127, 0.5591, 0.7127, 0.5316, 0.7127, 0.5316, 0.7127, 0.5041, 0.7816, 0.5041, 0.7816, 0.5316, 0.7816, 0.6965, 0.7816, 0.724, 0.7127, 0.724, 0.7127, 0.6965, 0.7127, 0.6965, 0.7127, 0.669, 0.7816, 0.669, 0.7816, 0.6965, 0.7127, 0.669, 0.7127, 0.6415, 0.7816, 0.6415, 0.7816, 0.669])
me_cube_001.materials.append(mat_darkmetal_001)
me_cube_001.materials.append(mat_goldenmetal)
me_cube_001.update()
me_cylinder = bpy.data.meshes.new('Cylinder')
me_cylinder.from_pydata([(0.0, 0.08, -3.305), (0.0, 0.08, -2.095), (0.05657, 0.05657, -3.305), (0.05657, 0.05657, -2.095), (0.08, -3.497e-09, -3.305), (0.08, -3.497e-09, -2.095), (0.05657, -0.05657, -3.305), (0.05657, -0.05657, -2.095), (-6.994e-09, -0.08, -3.305), (-6.994e-09, -0.08, -2.095), (-0.05657, -0.05657, -3.305), (-0.05657, -0.05657, -2.095), (-0.08, 9.54e-10, -3.305), (-0.08, 9.54e-10, -2.095), (-0.05657, 0.05657, -3.305), (-0.05657, 0.05657, -2.095), (0.0, 0.08, -3.617), (0.05657, 0.05657, -3.617), (0.08, -3.497e-09, -3.617), (0.05657, -0.05657, -3.617), (-6.994e-09, -0.08, -3.617), (-0.05657, -0.05657, -3.617), (-0.08, 9.54e-10, -3.617), (-0.05657, 0.05657, -3.617), (-6.854e-10, 0.1134, -3.305), (0.08017, 0.08017, -3.305), (0.1134, -4.182e-09, -3.305), (0.08017, -0.08017, -3.305), (-6.994e-09, -0.1134, -3.305), (-0.08017, -0.08017, -3.305), (-0.1134, -1.788e-09, -3.305), (-0.08017, 0.08017, -3.305), (-6.854e-10, 0.1134, -3.617), (0.08017, 0.08017, -3.617), (0.1134, -4.182e-09, -3.617), (0.08017, -0.08017, -3.617), (-6.994e-09, -0.1134, -3.617), (-0.08017, -0.08017, -3.617), (-0.1134, -1.788e-09, -3.617), (-0.08017, 0.08017, -3.617), (0.0778, 0.0778, -2.095), (-2.466e-09, 0.11, -2.095), (0.11, -4.114e-09, -2.095), (0.0778, -0.0778, -2.095), (-7.61e-09, -0.11, -2.095), (-0.0778, -0.0778, -2.095), (-0.11, -2.746e-09, -2.095), (-0.0778, 0.0778, -2.095), (0.0778, 0.0778, -1.881), (4.475e-08, 0.11, -1.881), (0.11, -4.73e-09, -1.881), (0.0778, -0.0778, -1.881), (3.961e-08, -0.11, -1.881), (-0.0778, -0.0778, -1.881), (-0.11, -2.129e-09, -1.881), (-0.0778, 0.0778, -1.881), (0.1431, 0.1431, -1.834), (0.1431, 0.1431, -1.881), (3.907e-08, 0.2023, -1.881), (5.668e-08, 0.2023, -1.834), (0.1431, -0.1431, -1.834), (0.1431, -0.1431, -1.881), (0.2023, -1.231e-08, -1.881), (0.2023, -1.231e-08, -1.834), (-0.1431, -0.1431, -1.834), (-0.1431, -0.1431, -1.881), (3.582e-08, -0.2023, -1.881), (5.343e-08, -0.2023, -1.834), (-0.1431, 0.1431, -1.834), (-0.1431, 0.1431, -1.881), (-0.2023, -9.711e-09, -1.881), (-0.2023, -1.161e-08, -1.834)], [], [(0, 1, 3, 2), (2, 3, 5, 4), (4, 5, 7, 6), (6, 7, 9, 8), (8, 9, 11, 10), (10, 11, 13, 12), (5, 3, 40, 42), (12, 13, 15, 14), (14, 15, 1, 0), (12, 14, 31, 30), (16, 17, 18, 19, 20, 21, 22, 23), (2, 4, 26, 25), (19, 18, 34, 35), (18, 17, 33, 34), (6, 8, 28, 27), (17, 16, 32, 33), (16, 23, 39, 32), (10, 12, 30, 29), (54, 53, 65, 70), (9, 7, 43, 44), (66, 61, 60, 67), (53, 52, 66, 65), (13, 11, 45, 46), (3, 1, 41, 40), (29, 30, 38, 37), (27, 28, 36, 35), (30, 31, 39, 38), (25, 26, 34, 33), (28, 29, 37, 36), (31, 24, 32, 39), (24, 25, 33, 32), (26, 27, 35, 34), (20, 19, 35, 36), (8, 10, 29, 28), (21, 20, 36, 37), (22, 21, 37, 38), (4, 6, 27, 26), (14, 0, 24, 31), (0, 2, 25, 24), (23, 22, 38, 39), (42, 40, 48, 50), (45, 44, 52, 53), (41, 47, 55, 49), (40, 41, 49, 48), (43, 42, 50, 51), (46, 45, 53, 54), (44, 43, 51, 52), (47, 46, 54, 55), (15, 13, 46, 47), (11, 9, 44, 45), (52, 51, 61, 66), (51, 50, 62, 61), (7, 5, 42, 43), (1, 15, 47, 41), (70, 65, 64, 71), (58, 69, 68, 59), (57, 58, 59, 56), (61, 62, 63, 60), (65, 66, 67, 64), (69, 70, 71, 68), (62, 57, 56, 63), (55, 54, 70, 69), (49, 55, 69, 58), (48, 49, 58, 57), (50, 48, 57, 62)])
me_cylinder.polygons.foreach_set('material_index', [1, 1, 1, 1, 1, 1, 0, 1, 1, 0, 0, 0, 0, 0, 0, 0, 0, 0, 0, 0, 0, 0, 0, 0, 0, 0, 0, 0, 0, 0, 0, 0, 0, 0, 0, 0, 0, 0, 0, 0, 0, 0, 0, 0, 0, 0, 0, 0, 0, 0, 0, 0, 0, 0, 0, 0, 0, 0, 0, 0, 0, 0, 0, 0, 0])
_uv = me_cylinder.uv_layers.new(name='UVMap')
_uv.uv.foreach_set('vector', [0.4704, 0.587, 0.4704, 0.3117, 0.4843, 0.3117, 0.4843, 0.587, 0.4843, 0.587, 0.4843, 0.3117, 0.4983, 0.3117, 0.4983, 0.587, 0.3868, 0.587, 0.3868, 0.3117, 0.4007, 0.3117, 0.4007, 0.587, 0.4007, 0.587, 0.4007, 0.3117, 0.4147, 0.3117, 0.4147, 0.587, 0.4147, 0.587, 0.4147, 0.3117, 0.4286, 0.3117, 0.4286, 0.587, 0.4286, 0.587, 0.4286, 0.3117, 0.4425, 0.3117, 0.4425, 0.587, 0.6957, 0.3449, 0.6855, 0.3548, 0.6808, 0.3512, 0.6931, 0.3384, 0.4425, 0.587, 0.4425, 0.3117, 0.4565, 0.3117, 0.4565, 0.587, 0.4565, 0.587, 0.4565, 0.3117, 0.4704, 0.3117, 0.4704, 0.587, 0.5881, 0.4011, 0.5887, 0.4169, 0.5809, 0.4172, 0.5806, 0.4005, 0.04825, 0.5902, 0.04825, 0.6042, 0.03839, 0.614, 0.02446, 0.614, 0.01461, 0.6042, 0.01461, 0.5902, 0.02446, 0.5804, 0.03839, 0.5804, 0.5963, 0.4492, 0.6064, 0.4642, 0.6, 0.4727, 0.5882, 0.4526, 0.02446, 0.614, 0.03839, 0.614, 0.0413, 0.621, 0.02155, 0.621, 0.03839, 0.614, 0.04825, 0.6042, 0.05526, 0.6071, 0.0413, 0.621, 0.5972, 0.3571, 0.5922, 0.3707, 0.5854, 0.3684, 0.5914, 0.3536, 0.04825, 0.6042, 0.04825, 0.5902, 0.05526, 0.5873, 0.05526, 0.6071, 0.04825, 0.5902, 0.03839, 0.5804, 0.0413, 0.5733, 0.05526, 0.5873, 0.5893, 0.3856, 0.5881, 0.4011, 0.5806, 0.4005, 0.582, 0.3842, 0.5446, 0.5787, 0.5492, 0.5993, 0.5299, 0.6075, 0.5239, 0.5777, 0.6784, 0.4257, 0.6846, 0.4405, 0.678, 0.4441, 0.6717, 0.4274, 0.5485, 0.6322, 0.5764, 0.6469, 0.5738, 0.6571, 0.542, 0.6406, 0.5492, 0.5993, 0.5625, 0.6161, 0.5485, 0.6322, 0.5299, 0.6075, 0.6744, 0.3957, 0.6752, 0.4107, 0.6686, 0.4112, 0.6679, 0.3953, 0.6855, 0.3548, 0.6795, 0.3673, 0.6738, 0.3649, 0.6808, 0.3512, 0.582, 0.3842, 0.5806, 0.4005, 0.5135, 0.3993, 0.5156, 0.3768, 0.5914, 0.3536, 0.5854, 0.3684, 0.5197, 0.3547, 0.5257, 0.333, 0.5806, 0.4005, 0.5809, 0.4172, 0.5135, 0.4221, 0.5135, 0.3993, 0.5882, 0.4526, 0.6, 0.4727, 0.5237, 0.4889, 0.5192, 0.4678, 0.5854, 0.3684, 0.582, 0.3842, 0.5156, 0.3768, 0.5197, 0.3547, 0.5809, 0.4172, 0.5832, 0.4345, 0.5154, 0.4449, 0.5135, 0.4221, 0.5832, 0.4345, 0.5882, 0.4526, 0.5192, 0.4678, 0.5154, 0.4449, 0.6027, 0.3389, 0.5914, 0.3536, 0.5257, 0.333, 0.5334, 0.3117, 0.01461, 0.6042, 0.02446, 0.614, 0.02155, 0.621, 0.007589, 0.6071, 0.5922, 0.3707, 0.5893, 0.3856, 0.582, 0.3842, 0.5854, 0.3684, 0.01461, 0.5902, 0.01461, 0.6042, 0.007589, 0.6071, 0.007589, 0.5873, 0.02446, 0.5804, 0.01461, 0.5902, 0.007589, 0.5873, 0.02155, 0.5733, 0.6064, 0.3459, 0.5972, 0.3571, 0.5914, 0.3536, 0.6027, 0.3389, 0.5887, 0.4169, 0.5911, 0.4331, 0.5832, 0.4345, 0.5809, 0.4172, 0.5911, 0.4331, 0.5963, 0.4492, 0.5882, 0.4526, 0.5832, 0.4345, 0.03839, 0.5804, 0.02446, 0.5804, 0.02155, 0.5733, 0.0413, 0.5733, 0.6931, 0.3384, 0.6808, 0.3512, 0.6373, 0.3314, 0.6479, 0.3117, 0.6686, 0.4112, 0.6717, 0.4274, 0.6261, 0.4395, 0.6223, 0.4174, 0.6738, 0.3649, 0.6696, 0.3797, 0.6239, 0.3732, 0.6292, 0.3519, 0.6808, 0.3512, 0.6738, 0.3649, 0.6292, 0.3519, 0.6373, 0.3314, 0.678, 0.4441, 0.6909, 0.4619, 0.6401, 0.4811, 0.6325, 0.4611, 0.6679, 0.3953, 0.6686, 0.4112, 0.6223, 0.4174, 0.6216, 0.3952, 0.6717, 0.4274, 0.678, 0.4441, 0.6325, 0.4611, 0.6261, 0.4395, 0.6696, 0.3797, 0.6679, 0.3953, 0.6216, 0.3952, 0.6239, 0.3732, 0.6758, 0.3811, 0.6744, 0.3957, 0.6679, 0.3953, 0.6696, 0.3797, 0.6752, 0.4107, 0.6784, 0.4257, 0.6717, 0.4274, 0.6686, 0.4112, 0.5625, 0.6161, 0.5821, 0.6255, 0.5764, 0.6469, 0.5485, 0.6322, 0.5821, 0.6255, 0.6049, 0.625, 0.6134, 0.6497, 0.5764, 0.6469, 0.6846, 0.4405, 0.6957, 0.454, 0.6909, 0.4619, 0.678, 0.4441, 0.6795, 0.3673, 0.6758, 0.3811, 0.6696, 0.3797, 0.6738, 0.3649, 0.5239, 0.5777, 0.5299, 0.6075, 0.5204, 0.6123, 0.5135, 0.5778, 0.551, 0.526, 0.5315, 0.5485, 0.5222, 0.5441, 0.5445, 0.5179, 0.5785, 0.5146, 0.551, 0.526, 0.5445, 0.5179, 0.5763, 0.5041, 0.5764, 0.6469, 0.6134, 0.6497, 0.6122, 0.6612, 0.5738, 0.6571, 0.5299, 0.6075, 0.5485, 0.6322, 0.542, 0.6406, 0.5204, 0.6123, 0.5315, 0.5485, 0.5239, 0.5777, 0.5135, 0.5778, 0.5222, 0.5441, 0.6128, 0.5168, 0.5785, 0.5146, 0.5763, 0.5041, 0.6134, 0.5048, 0.5494, 0.5584, 0.5446, 0.5787, 0.5239, 0.5777, 0.5315, 0.5485, 0.5625, 0.5424, 0.5494, 0.5584, 0.5315, 0.5485, 0.551, 0.526, 0.5812, 0.534, 0.5625, 0.5424, 0.551, 0.526, 0.5785, 0.5146, 0.6017, 0.5365, 0.5812, 0.534, 0.5785, 0.5146, 0.6128, 0.5168])
me_cylinder.materials.append(mat_goldenmetal)
me_cylinder.materials.append(mat_handle)
me_cylinder.update()

# ---- objects
ob_light = bpy.data.objects.new('Light', light_light)
ob_camera = bpy.data.objects.new('Camera', cam_camera)
ob_point = bpy.data.objects.new('Point', light_point)
ob_busterblade = bpy.data.objects.new('BusterBlade', me_cube)
ob_guard = bpy.data.objects.new('Guard', me_cube_001)
ob_handle = bpy.data.objects.new('Handle', me_cylinder)
ob_empty = bpy.data.objects.new('Empty', None)
ob_empty_001 = bpy.data.objects.new('Empty.001', None)

# ---- transforms, parenting, visibility, modifiers, constraints
ob_light.location = (4.076, 1.005, 5.904)
ob_light.rotation_euler = (0.6503, 0.05522, 1.866)
ob_light.lock_rotations_4d = False
ob_light.empty_display_type = 'ARROWS'
ob_light.color = (0.0, 0.0, 0.0, 0.0)
ob_light.lineart.crease_threshold = 0.0
ob_camera.location = (-8.907, -12.98, 5.037)
ob_camera.rotation_euler = (1.257, 0.5882, -0.7634)
ob_camera.lock_rotations_4d = False
ob_camera.empty_display_type = 'ARROWS'
ob_camera.color = (0.0, 0.0, 0.0, 0.0)
ob_camera.display_type = 'WIRE'
ob_camera.lineart.crease_threshold = 0.0
ob_point.location = (1.33, -3.48, 0.0)
ob_busterblade.location = (0.0, 0.0, 0.0)
ob_busterblade.lock_rotations_4d = False
ob_busterblade.empty_display_type = 'ARROWS'
ob_busterblade.lineart.crease_threshold = 0.0
ob_guard.location = (0.0, 0.0, 0.0)
ob_handle.location = (0.0, 0.0, 0.0)
ob_empty.location = (-10.0, -0.313, 0.0)
ob_empty.rotation_euler = (1.571, -0.0, 1.571)
ob_empty.scale = (3.0, 3.0, 3.0)
ob_empty.empty_display_type = 'IMAGE'
ob_empty.empty_display_size = 5.0
ob_empty.empty_image_side = 'FRONT'
ob_empty_001.location = (-3.783, -10.0, 0.0)
ob_empty_001.rotation_euler = (1.571, 0.0, 3.142)
ob_empty_001.scale = (3.0, 3.0, 3.0)
ob_empty_001.empty_display_type = 'IMAGE'
ob_empty_001.empty_display_size = 5.0
ob_empty_001.empty_image_side = 'FRONT'

# ---- collection membership
col_sceneobjects.objects.link(ob_light)
col_sceneobjects.objects.link(ob_camera)
col_sceneobjects.objects.link(ob_point)
col_bustersword.objects.link(ob_busterblade)
col_bustersword.objects.link(ob_guard)
col_bustersword.objects.link(ob_handle)
col_references.objects.link(ob_empty)
col_references.objects.link(ob_empty_001)

# ---- scene / render settings (as saved in the file)
scene.camera = ob_camera
scene.frame_start = 1; scene.frame_end = 250; scene.frame_set(1)
scene.render.engine = 'BLENDER_EEVEE_NEXT'
scene.cycles.sampling_pattern = 'TABULATED_SOBOL'
scene.cycles.use_light_tree = False
scene.view_settings.view_transform = 'Filmic'
bpy.context.view_layer.update()
